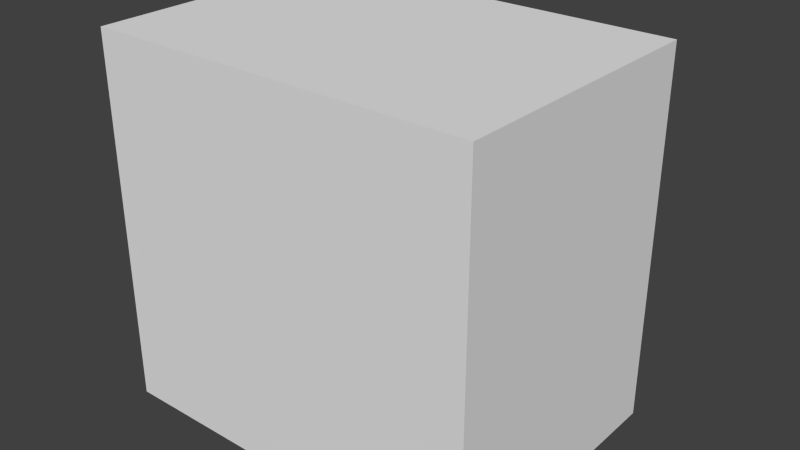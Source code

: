 # Source: Oven.blend  (saved by Blender 2.73.0; exported with 4.5.12 LTS)
import bpy
from mathutils import Matrix  # noqa: F401  (used for matrix-valued properties, if any)

bpy.ops.wm.read_factory_settings(use_empty=True)
scene = bpy.context.scene
scene.name = 'Scene'

# ---- collections
col_collection_1 = bpy.data.collections.new('Collection 1'); scene.collection.children.link(col_collection_1)

# ---- world
world_world = bpy.data.worlds.new('World'); scene.world = world_world
world_world.color = (0.05088, 0.05088, 0.05088)
world_world.use_sun_shadow = False
world_world.sun_shadow_jitter_overblur = 0.0
world_world.cycles.sampling_method = 'MANUAL'
world_world.cycles.sample_map_resolution = 256

# ---- meshes
me_cube_002 = bpy.data.meshes.new('Cube.002')
me_cube_002.from_pydata([(-1.0, -1.0, 1.0), (-1.0, 1.0, 1.0), (-1.0, 1.0, -1.0), (-1.0, -1.0, -1.0), (1.0, -1.0, 1.0), (1.0, -1.0, -1.0), (1.0, 1.0, 1.0), (-0.9, 1.0, -0.889), (0.9, 1.0, -0.889), (0.9, 1.0, 0.651), (1.0, 1.0, -1.0), (-0.9, 1.0, 0.651), (-0.9, -0.84, 0.651), (-0.9, -0.84, -0.889), (0.9, -0.84, -0.889), (0.9, -0.84, 0.651)], [], [(0, 1, 2, 3), (4, 0, 3, 5), (4, 6, 1, 0), (2, 7, 8, 9, 6, 10), (2, 1, 6, 9, 11, 7), (3, 2, 10, 5), (6, 4, 5, 10), (7, 11, 12, 13), (8, 7, 13, 14), (15, 14, 13, 12), (11, 9, 15, 12), (9, 8, 14, 15)])
_uv = me_cube_002.uv_layers.new(name='UVMap')
_uv.uv.foreach_set('vector', [0.0, 0.005996, 1.0, 0.005996, 1.0, -0.994, 0.0, -0.994, 0.0, 0.005996, -1.0, 0.005996, -1.0, -0.994, 0.0, -0.994, 0.0, 0.0, 0.0, 1.0, -1.0, 1.0, -1.0, 0.0, 0.0, 0.005996, 0.05, 0.06147, 0.95, 0.06147, 0.95, 0.8315, 1.0, 1.006, 1.0, 0.005996, 0.0, 0.005996, 0.0, 1.006, 1.0, 1.006, 0.95, 0.8315, 0.05, 0.8315, 0.05, 0.06147, 0.0, 0.0, 0.0, 1.0, 1.0, 1.0, 1.0, 0.0, 0.0, 0.005996, -1.0, 0.005996, -1.0, -0.994, 0.0, -0.994, 0.0, 0.06147, 0.0, 0.8315, -0.92, 0.8315, -0.92, 0.06147, 0.95, 0.0, 0.05, 0.0, 0.05, -0.92, 0.95, -0.92, 0.95, 0.8315, 0.95, 0.06147, 0.05, 0.06147, 0.05, 0.8315, 0.05, 0.0, 0.95, 0.0, 0.95, -0.92, 0.05, -0.92, 0.0, 0.8315, 0.0, 0.06147, -0.92, 0.06147, -0.92, 0.8315])
me_cube_002.use_remesh_preserve_volume = False
me_cube_002.use_remesh_preserve_attributes = False
me_cube_002.use_mirror_vertex_groups = False
me_cube_002.update()
me_cube_004 = bpy.data.meshes.new('Cube.004')
me_cube_004.from_pydata([(-1.0, -1.0, 0.4286), (-1.0, 1.0, 0.4286), (1.0, 1.0, 0.4286), (1.0, -1.0, 0.4286), (-1.0, -1.0, 2.429), (-1.0, 1.0, 2.429), (1.0, 1.0, 2.429), (1.0, -1.0, 2.429)], [], [(4, 5, 1, 0), (5, 6, 2, 1), (6, 7, 3, 2), (7, 4, 0, 3), (0, 1, 2, 3), (7, 6, 5, 4)])
_uv = me_cube_004.uv_layers.new(name='UVMap')
_uv.uv.foreach_set('vector', [0.115, 0.5709, 1.115, 0.5709, 1.115, -0.4291, 0.115, -0.4291, 0.0, 0.5709, 1.0, 0.5709, 1.0, -0.4291, 0.0, -0.4291, 0.115, 0.5709, -0.885, 0.5709, -0.885, -0.4291, 0.115, -0.4291, 0.0, 0.5709, -1.0, 0.5709, -1.0, -0.4291, 0.0, -0.4291, 0.0, 0.115, 0.0, 1.115, 1.0, 1.115, 1.0, 0.115, 0.0, 0.115, 0.0, 1.115, -1.0, 1.115, -1.0, 0.115])
me_cube_004.use_remesh_preserve_volume = False
me_cube_004.use_remesh_preserve_attributes = False
me_cube_004.use_mirror_vertex_groups = False
me_cube_004.update()
me_cube_003 = bpy.data.meshes.new('Cube.003')
me_cube_003.from_pydata([(-1.0, -1.0, 2.0), (-1.0, 1.0, 2.0), (-1.0, 1.0, 0.0), (-1.0, -1.0, 0.0), (-0.8, -1.0, 0.3), (-0.8, -1.0, 1.7), (0.8, -1.0, 1.7), (1.0, -1.0, 2.0), (1.0, -1.0, 0.0), (0.8, -1.0, 0.3), (1.0, 1.0, 2.0), (-0.8, 1.0, 0.3), (0.8, 1.0, 0.3), (0.8, 1.0, 1.7), (1.0, 1.0, 0.0), (-0.8, 1.0, 1.7)], [], [(0, 1, 2, 3), (3, 4, 5, 6, 7, 0), (3, 8, 7, 6, 9, 4), (7, 10, 1, 0), (2, 11, 12, 13, 10, 14), (2, 1, 10, 13, 15, 11), (3, 2, 14, 8), (10, 7, 8, 14), (5, 4, 11, 15), (6, 5, 15, 13), (4, 9, 12, 11), (13, 12, 9, 6)])
_uv = me_cube_003.uv_layers.new(name='UVMap')
_uv.uv.foreach_set('vector', [0.115, 0.3566, 1.115, 0.3566, 1.115, -0.6434, 0.115, -0.6434, 0.0, 0.3566, 0.1, 0.5066, 0.1, 1.207, 0.9, 1.207, 1.0, 1.357, 0.0, 1.357, 0.0, 0.3566, 1.0, 0.3566, 1.0, 1.357, 0.9, 1.207, 0.9, 0.5066, 0.1, 0.5066, 0.0, 0.115, 0.0, 1.115, -1.0, 1.115, -1.0, 0.115, 0.0, 0.3566, 0.1, 0.5066, 0.9, 0.5066, 0.9, 1.207, 1.0, 1.357, 1.0, 0.3566, 0.0, 0.3566, 0.0, 1.357, 1.0, 1.357, 0.9, 1.207, 0.1, 1.207, 0.1, 0.5066, 0.0, 0.115, 0.0, 1.115, 1.0, 1.115, 1.0, 0.115, 0.115, 0.3566, -0.885, 0.3566, -0.885, -0.6434, 0.115, -0.6434, 0.115, 0.2066, 0.115, -0.4934, 1.115, -0.4934, 1.115, 0.2066, 0.9, 0.115, 0.1, 0.115, 0.1, 1.115, 0.9, 1.115, 0.1, 0.115, 0.9, 0.115, 0.9, 1.115, 0.1, 1.115, 0.115, 0.2066, 0.115, -0.4934, -0.885, -0.4934, -0.885, 0.2066])
me_cube_003.use_remesh_preserve_volume = False
me_cube_003.use_remesh_preserve_attributes = False
me_cube_003.use_mirror_vertex_groups = False
me_cube_003.update()
me_cylinder_002 = bpy.data.meshes.new('Cylinder.002')
me_cylinder_002.from_pydata([(3.761, 24.84, -1.0), (3.761, 24.84, 1.0), (3.957, 24.82, 1.0), (3.957, 24.82, -1.0), (4.317, 24.67, -1.0), (3.566, 24.82, -1.0), (3.566, 24.82, 1.0), (4.144, 24.76, 1.0), (4.144, 24.76, -1.0), (3.379, 24.76, -1.0), (3.379, 24.76, 1.0), (4.317, 24.67, 1.0), (2.93, 24.39, -1.0), (3.206, 24.67, -1.0), (3.206, 24.67, 1.0), (3.054, 24.54, 1.0), (4.761, 23.84, 1.0), (4.469, 24.54, 1.0), (4.469, 24.54, -1.0), (3.379, 22.91, -1.0), (3.054, 24.54, -1.0), (2.781, 24.03, 1.0), (3.566, 22.86, 1.0), (4.685, 24.22, 1.0), (4.593, 24.39, -1.0), (4.593, 24.39, 1.0), (4.593, 23.28, -1.0), (2.781, 23.64, -1.0), (3.0, 24.48, 0.8159), (2.838, 24.22, 1.0), (4.317, 23.0, 1.0), (4.742, 24.03, 1.0), (4.742, 24.03, -1.0), (4.685, 24.22, -1.0), (3.957, 22.86, -1.0), (3.054, 23.13, -1.0), (2.781, 24.03, -1.0), (2.93, 24.39, 0.8112), (2.93, 24.39, -0.9221), (3.0, 24.48, -0.9174), (3.0, 24.48, -0.8159), (2.93, 24.39, -0.8112), (3.0, 24.48, 0.9174), (2.93, 24.39, 1.0), (2.781, 24.03, 0.9321), (2.838, 24.22, 0.9283), (2.838, 24.22, 0.9283), (3.054, 23.13, 1.0), (3.957, 22.86, 1.0), (4.685, 23.45, 1.0), (4.761, 23.84, -1.0), (4.742, 23.64, -1.0), (3.761, 22.84, -1.0), (4.317, 23.0, -1.0), (3.206, 23.0, -1.0), (2.93, 23.28, -1.0), (2.761, 23.84, -1.0), (2.838, 24.22, -1.0), (2.838, 24.22, -0.8051), (2.838, 24.22, 0.8051), (2.93, 24.39, -0.8112), (2.838, 24.22, -0.9283), (2.93, 24.39, 0.8112), (3.0, 24.84, 0.8667), (3.0, 24.82, 0.8797), (3.0, 24.76, 0.8922), (3.0, 24.67, 0.9037), (3.0, 24.54, 0.9138), (3.0, 24.54, 0.8195), (3.0, 24.67, 0.8296), (3.0, 24.76, 0.8412), (3.0, 24.82, 0.8537), (2.93, 24.39, 0.9221), (1.0, 24.22, 0.9283), (1.0, 24.03, 0.9321), (2.761, 23.84, 0.9333), (2.761, 23.84, 1.0), (1.0, 24.39, 0.9221), (2.781, 23.64, 1.0), (3.206, 23.0, 1.0), (3.761, 22.84, 1.0), (4.144, 22.91, 1.0), (4.469, 23.13, 1.0), (4.742, 23.64, 1.0), (4.685, 23.45, -1.0), (3.566, 22.86, -1.0), (4.469, 23.13, -1.0), (4.144, 22.91, -1.0), (3.379, 22.91, 1.0), (2.93, 23.28, 0.8112), (2.93, 23.28, -0.8112), (2.93, 23.28, -0.8112), (3.0, 23.2, -0.8159), (3.0, 23.2, -0.9174), (2.93, 23.28, -0.9221), (2.93, 23.28, -0.9221), (2.838, 23.45, -1.0), (2.761, 23.84, -0.9333), (2.78, 23.65, -0.9321), (2.761, 23.84, -0.9333), (2.78, 24.02, -0.9321), (2.781, 24.03, -0.9321), (2.835, 24.21, -0.9284), (2.781, 24.03, 0.8013), (2.838, 24.22, -0.8051), (2.831, 24.2, -0.8047), (1.0, 24.22, 0.8051), (1.0, 24.39, 0.8112), (1.0, 24.54, 0.8195), (1.0, 24.82, 0.8537), (1.0, 24.84, 0.8667), (1.0, 24.82, 0.8797), (1.0, 24.76, 0.8922), (1.0, 24.67, 0.9037), (1.0, 24.54, 0.9138), (1.0, 24.67, 0.8296), (1.0, 24.76, 0.8412), (1.0, 24.03, 0.8013), (1.0, 23.84, 0.8), (1.0, 23.64, 0.8013), (1.0, 23.45, 0.8051), (1.0, 23.28, 0.8112), (1.0, 23.13, 0.8195), (1.0, 23.0, 0.8296), (1.0, 22.91, 0.8412), (1.0, 22.86, 0.8537), (1.0, 22.84, 0.8667), (1.0, 22.86, 0.8797), (1.0, 22.91, 0.8922), (1.0, 23.0, 0.9037), (1.0, 23.13, 0.9138), (1.0, 23.28, 0.9221), (1.0, 23.45, 0.9283), (1.0, 23.64, 0.9321), (1.0, 23.84, 0.9333), (2.781, 23.64, 0.9321), (2.93, 23.28, 1.0), (4.593, 23.28, 1.0), (3.0, 23.2, 0.8159), (2.93, 23.28, 0.8112), (2.93, 23.28, -0.8112), (2.93, 23.28, -0.9221), (2.781, 23.64, -0.9321), (2.835, 23.46, -0.9284), (2.838, 23.45, -0.9283), (2.926, 23.29, -0.9224), (2.838, 23.45, -0.9283), (2.781, 24.03, -0.9321), (2.781, 24.03, -0.9321), (2.781, 24.03, -0.8013), (2.761, 23.84, 0.8), (2.781, 24.03, 0.8013), (2.781, 23.64, 0.8013), (2.761, 23.84, 0.8), (2.838, 23.45, 0.8051), (2.781, 23.64, 0.8013), (2.838, 23.45, 0.8051), (3.0, 23.13, 0.8195), (3.0, 23.0, 0.8296), (3.0, 22.91, 0.8412), (3.0, 22.86, 0.8537), (3.0, 22.84, 0.8667), (3.0, 22.86, 0.8797), (3.0, 22.91, 0.8922), (3.0, 23.0, 0.9037), (3.0, 23.13, 0.9138), (2.93, 23.28, 0.9221), (3.0, 23.2, 0.9174), (2.838, 23.45, 0.9283), (2.838, 23.45, 1.0), (2.92, 23.3, -0.8106), (2.781, 24.03, -0.8013), (2.781, 24.03, -0.8013), (2.779, 24.01, -0.8011), (2.761, 23.84, -0.8), (2.761, 23.84, -0.8), (2.838, 23.45, -0.8051), (2.838, 23.45, -0.8051), (2.781, 23.64, -0.8013), (2.779, 23.66, -0.8011), (2.761, 23.84, -0.8), (2.831, 23.47, -0.8047), (2.781, 23.64, -0.8013), (3.0, 24.84, -0.8667), (1.0, 24.84, -0.8667), (1.0, 24.82, -0.8537), (3.0, 24.82, -0.8537), (3.0, 24.76, -0.8412), (3.0, 24.67, -0.8296), (3.0, 24.54, -0.8195), (3.0, 24.54, -0.9138), (3.0, 24.67, -0.9037), (3.0, 24.76, -0.8922), (3.0, 24.82, -0.8797), (1.0, 24.82, -0.8797), (1.0, 24.76, -0.8922), (1.0, 24.67, -0.9037), (1.0, 24.54, -0.9138), (1.0, 24.39, -0.9221), (1.0, 24.22, -0.9283), (1.0, 24.03, -0.9321), (1.0, 23.84, -0.9333), (1.0, 23.64, -0.9321), (1.0, 23.45, -0.9283), (1.0, 23.28, -0.9221), (1.0, 23.13, -0.9138), (1.0, 23.0, -0.9037), (1.0, 22.91, -0.8922), (1.0, 22.86, -0.8797), (1.0, 22.84, -0.8667), (1.0, 22.86, -0.8537), (1.0, 22.91, -0.8412), (1.0, 23.0, -0.8296), (1.0, 23.13, -0.8195), (1.0, 23.28, -0.8112), (1.0, 23.45, -0.8051), (1.0, 23.64, -0.8013), (1.0, 23.84, -0.8), (1.0, 24.03, -0.8013), (1.0, 24.22, -0.8051), (1.0, 24.39, -0.8112), (1.0, 24.54, -0.8195), (1.0, 24.67, -0.8296), (1.0, 24.76, -0.8412), (3.0, 23.13, -0.9138), (3.0, 23.0, -0.9037), (3.0, 22.91, -0.8922), (3.0, 22.86, -0.8797), (3.0, 22.84, -0.8667), (3.0, 22.86, -0.8537), (3.0, 22.91, -0.8412), (3.0, 23.0, -0.8296), (3.0, 23.13, -0.8195)], [], [(0, 1, 2, 3), (5, 6, 1, 0), (80, 48, 81, 30, 82, 137, 49, 83, 16, 31, 23, 25, 17, 11, 7, 2, 1, 6, 10, 14, 15, 43, 29, 21, 76, 78, 169, 136, 47, 79, 88, 22), (3, 2, 7, 8), (8, 4, 18, 24, 33, 32, 50, 51, 84, 26, 86, 53, 87, 34, 52, 85, 19, 54, 35, 55, 96, 27, 56, 36, 57, 12, 20, 13, 9, 5, 0, 3), (9, 10, 6, 5), (8, 7, 11, 4), (13, 14, 10, 9), (4, 11, 17, 18), (20, 15, 14, 13), (18, 17, 25, 24), (41, 37, 62, 28, 42, 72, 43, 15, 20, 12, 38, 39, 40), (24, 25, 23, 33), (44, 21, 29, 45, 46), (32, 31, 16, 50), (33, 23, 31, 32), (58, 59, 37, 41, 60), (57, 61, 38, 12), (63, 64, 65, 66, 67, 42, 28, 68, 69, 70, 71), (45, 29, 43, 72), (46, 73, 74, 44), (75, 76, 21, 44), (72, 77, 73, 46, 45), (50, 16, 83, 51), (34, 48, 80, 52), (19, 88, 79, 54), (54, 79, 47, 35), (55, 35, 47, 136, 166, 167, 138, 89, 90, 91, 92, 93, 94, 95), (97, 56, 27, 98), (56, 99, 100, 36), (36, 101, 102, 57), (103, 59, 58, 104, 105), (59, 106, 107, 62, 37), (61, 57, 102), (62, 107, 108, 68, 28), (71, 109, 110, 63), (63, 110, 111, 64), (64, 111, 112, 65), (65, 112, 113, 66), (66, 113, 114, 67), (42, 67, 114, 77, 72), (68, 108, 115, 69), (69, 115, 116, 70), (70, 116, 109, 71), (111, 110, 109, 116, 115, 108, 107, 106, 117, 118, 119, 120, 121, 122, 123, 124, 125, 126, 127, 128, 129, 130, 131, 132, 133, 134, 74, 73, 77, 114, 113, 112), (44, 74, 134, 75), (135, 78, 76, 75), (52, 80, 22, 85), (87, 81, 48, 34), (53, 30, 81, 87), (86, 82, 30, 53), (51, 83, 49, 84), (84, 49, 137, 26), (85, 22, 88, 19), (26, 137, 82, 86), (90, 89, 139, 140), (55, 95, 141), (142, 27, 96, 143), (144, 96, 55, 145, 146), (99, 56, 97), (27, 142, 98), (147, 36, 100, 148), (101, 36, 147), (149, 103, 105), (103, 117, 106, 59), (150, 118, 117, 103, 151), (152, 119, 118, 150, 153), (154, 120, 119, 152, 155), (139, 121, 120, 154, 156), (157, 122, 121, 139, 89, 138), (158, 123, 122, 157), (159, 124, 123, 158), (160, 125, 124, 159), (161, 126, 125, 160), (162, 127, 126, 161), (163, 128, 127, 162), (164, 129, 128, 163), (165, 130, 129, 164), (166, 131, 130, 165, 167), (168, 132, 131, 166), (135, 133, 132, 168), (75, 134, 133, 135), (168, 169, 78, 135), (139, 156, 170, 140), (145, 55, 141), (143, 96, 144), (103, 149, 171, 151), (150, 151, 171, 172, 173), (152, 153, 179, 178, 155), (150, 174, 175, 153), (167, 165, 164, 163, 162, 161, 160, 159, 158, 157, 138), (166, 136, 169, 168), (156, 176, 177, 170), (174, 150, 173), (153, 175, 180, 179), (176, 156, 154, 155, 181), (155, 178, 182, 181), (183, 184, 185, 186), (183, 186, 187, 188, 189, 40, 39, 190, 191, 192, 193), (193, 194, 184, 183), (185, 184, 194, 195, 196, 197, 198, 199, 200, 201, 202, 203, 204, 205, 206, 207, 208, 209, 210, 211, 212, 213, 214, 215, 216, 217, 218, 219, 220, 221, 222, 223), (186, 185, 223, 187), (187, 223, 222, 188), (188, 222, 221, 189), (189, 221, 220, 60, 41, 40), (38, 198, 197, 190, 39), (190, 197, 196, 191), (191, 196, 195, 192), (192, 195, 194, 193), (61, 199, 198, 38), (148, 200, 199, 61, 102, 101, 147), (99, 97, 201, 200, 148, 100), (142, 202, 201, 97, 98), (146, 203, 202, 142, 143, 144), (94, 204, 203, 146, 145, 141, 95), (93, 224, 205, 204, 94), (225, 206, 205, 224), (226, 207, 206, 225), (227, 208, 207, 226), (228, 209, 208, 227), (229, 210, 209, 228), (230, 211, 210, 229), (231, 212, 211, 230), (232, 213, 212, 231), (91, 214, 213, 232, 92), (177, 215, 214, 91, 90, 140, 170), (182, 216, 215, 177, 176, 181), (180, 217, 216, 182, 178, 179), (172, 218, 217, 180, 175, 174, 173), (104, 219, 218, 172, 171, 149, 105), (60, 220, 219, 104, 58), (92, 232, 231, 230, 229, 228, 227, 226, 225, 224, 93)])
_uv = me_cylinder_002.uv_layers.new(name='UVMap')
_uv.uv.foreach_set('vector', [0.3807, 0.8566, 0.3807, 1.857, 0.4783, 1.857, 0.4783, 0.8566, 0.2832, 0.8566, 0.2832, 1.857, 0.3807, 1.857, 0.3807, 0.8566, 0.3807, 0.03319, 0.4783, 0.0428, 0.5721, 0.07125, 0.6585, 0.1175, 0.7343, 0.1796, 0.7964, 0.2554, 0.8427, 0.3419, 0.8711, 0.4356, 0.8807, 0.5332, 0.8711, 0.6307, 0.8427, 0.7245, 0.7964, 0.811, 0.7343, 0.8867, 0.6585, 0.9489, 0.5721, 0.9951, 0.4783, 1.024, 0.3807, 1.033, 0.2832, 1.024, 0.1894, 0.9951, 0.1029, 0.9489, 0.02716, 0.8867, -0.03502, 0.811, -0.08123, 0.7245, -0.1097, 0.6307, -0.1193, 0.5332, -0.1097, 0.4356, -0.08123, 0.3419, -0.03502, 0.2554, 0.02716, 0.1796, 0.1029, 0.1175, 0.1894, 0.07125, 0.2832, 0.0428, 0.4783, 0.8566, 0.4783, 1.857, 0.5721, 1.857, 0.5721, 0.8566, 0.5721, 0.9951, 0.6585, 0.9489, 0.7343, 0.8867, 0.7964, 0.811, 0.8427, 0.7245, 0.8711, 0.6307, 0.8807, 0.5332, 0.8711, 0.4356, 0.8427, 0.3418, 0.7964, 0.2554, 0.7343, 0.1796, 0.6585, 0.1175, 0.5721, 0.07125, 0.4783, 0.0428, 0.3807, 0.03319, 0.2832, 0.0428, 0.1894, 0.07125, 0.1029, 0.1175, 0.02716, 0.1796, -0.03502, 0.2554, -0.08123, 0.3419, -0.1097, 0.4356, -0.1193, 0.5332, -0.1097, 0.6307, -0.08123, 0.7245, -0.03502, 0.811, 0.02716, 0.8867, 0.1029, 0.9489, 0.1894, 0.9951, 0.2832, 1.024, 0.3807, 1.033, 0.4783, 1.024, 0.1894, 0.8566, 0.1894, 1.857, 0.2832, 1.857, 0.2832, 0.8566, 0.5721, 0.8566, 0.5721, 1.857, 0.6585, 1.857, 0.6585, 0.8566, 0.1029, 0.8566, 0.1029, 1.857, 0.1894, 1.857, 0.1894, 0.8566, 0.6585, 0.8566, 0.6585, 1.857, 0.7343, 1.857, 0.7343, 0.8566, 0.02716, 0.8566, 0.02716, 1.857, 0.1029, 1.857, 0.1029, 0.8566, 0.8867, 0.8566, 0.8867, 1.857, 0.811, 1.857, 0.811, 0.8566, 0.811, 0.951, 0.811, 1.762, 0.811, 1.762, 0.8537, 1.765, 0.8537, 1.815, 0.811, 1.818, 0.811, 1.857, 0.8867, 1.857, 0.8867, 0.8566, 0.811, 0.8566, 0.811, 0.8956, 0.8537, 0.8979, 0.8537, 0.9487, 0.811, 0.8566, 0.811, 1.857, 0.7245, 1.857, 0.7245, 0.8566, 0.6307, 0.8227, 0.6307, 0.8566, 0.7245, 0.8566, 0.7245, 0.8208, 0.7245, 0.8208, 0.6307, 0.8566, 0.6307, 1.857, 0.5332, 1.857, 0.5332, 0.8566, 0.7245, 0.8566, 0.7245, 1.857, 0.6307, 1.857, 0.6307, 0.8566, 0.7245, 0.9541, 0.7245, 1.759, 0.811, 1.762, 0.811, 0.951, 0.811, 0.951, 0.7245, 0.8566, 0.7245, 0.8925, 0.811, 0.8956, 0.811, 0.8566, 0.03319, 0.79, 0.02358, 0.7965, -0.004868, 0.8027, -0.05107, 0.8085, -0.1133, 0.8135, -0.1463, 0.8154, -0.1463, 0.7646, -0.1133, 0.7664, -0.05107, 0.7715, -0.004868, 0.7772, 0.02358, 0.7835, 0.7245, 0.8208, 0.7245, 0.8566, 0.811, 0.8566, 0.811, 0.8177, 0.9188, 0.7245, -1.431e-06, 0.7245, -1.431e-06, 0.6307, 0.8903, 0.6307, 0.5332, 0.8233, 0.5332, 0.8566, 0.6307, 0.8566, 0.6307, 0.8227, 0.965, 0.811, -1.431e-06, 0.811, -1.431e-06, 0.7245, 0.9188, 0.7245, 0.9188, 0.7245, 0.5332, 0.8566, 0.5332, 1.857, 0.4356, 1.857, 0.4356, 0.8566, 0.4783, 0.8566, 0.4783, 1.857, 0.3807, 1.857, 0.3807, 0.8566, 0.1894, 0.8566, 0.1894, 1.857, 0.1029, 1.857, 0.1029, 0.8566, 0.1029, 0.8566, 0.1029, 1.857, 0.02716, 1.857, 0.02716, 0.8566, 0.2554, 0.8566, 0.1796, 0.8566, 0.1796, 1.857, 0.2554, 1.857, 0.2554, 1.818, 0.2127, 1.815, 0.2127, 1.765, 0.2554, 1.762, 0.2554, 0.951, 0.2554, 0.951, 0.2127, 0.9487, 0.2127, 0.8979, 0.2554, 0.8956, 0.2554, 0.8956, 0.5332, 0.89, 0.5332, 0.8566, 0.4356, 0.8566, 0.4393, 0.8906, 0.5332, 0.8566, 0.5332, 0.89, 0.6271, 0.8906, 0.6307, 0.8566, 0.6307, 0.8566, 0.6307, 0.8906, 0.7208, 0.8924, 0.7245, 0.8566, 0.6307, 0.7573, 0.7245, 0.7592, 0.7245, -0.0459, 0.7245, -0.0459, 0.7144, -0.0457, 0.9188, 0.7245, -1.431e-06, 0.7245, -1.431e-06, 0.811, 0.965, 0.811, 0.965, 0.811, 0.7245, 0.8925, 0.7245, 0.8566, 0.7208, 0.8924, 0.965, 0.811, -1.431e-06, 0.811, -1.431e-06, 0.8867, 1.0, 0.8867, 1.0, 0.8537, 1.0, 0.02358, -1.431e-06, 0.02358, -1.431e-06, 0.03319, 1.0, 0.03319, 1.0, 0.03319, -1.431e-06, 0.03319, -1.431e-06, 0.02358, 1.0, 0.02358, 1.0, 0.02358, -1.431e-06, 0.02358, -1.431e-06, -0.004868, 1.0, -0.004868, 1.0, 0.9951, -1.431e-06, 0.9951, -1.431e-06, 0.9489, 1.0, 0.9489, 1.0, 0.9489, -1.431e-06, 0.9489, -1.431e-06, 0.8867, 1.0, 0.8867, 1.0, 0.8537, 1.0, 0.8867, -1.431e-06, 0.8867, -1.431e-06, 0.811, 0.965, 0.811, 1.0, 0.8867, -1.431e-06, 0.8867, -1.431e-06, 0.9489, 1.0, 0.9489, 1.0, 0.9489, -1.431e-06, 0.9489, -1.431e-06, 0.9951, 1.0, 0.9951, 1.0, 0.9951, -1.431e-06, 0.9951, -1.431e-06, 1.024, 1.0, 1.024, 0.02358, 0.7965, 0.03319, 0.79, 0.02358, 0.7835, -0.004868, 0.7772, -0.05107, 0.7715, -0.1133, 0.7664, -0.189, 0.7623, -0.2755, 0.7592, -0.3693, 0.7573, -0.4668, 0.7566, -0.5644, 0.7573, -0.6581, 0.7592, -0.7446, 0.7623, -0.8204, 0.7664, -0.8825, 0.7715, -0.9287, 0.7772, -0.9572, 0.7835, -0.9668, 0.79, -0.9572, 0.7965, -0.9287, 0.8027, -0.8825, 0.8085, -0.8204, 0.8135, -0.7446, 0.8177, -0.6581, 0.8208, -0.5644, 0.8227, -0.4668, 0.8233, -0.3693, 0.8227, -0.2755, 0.8208, -0.189, 0.8177, -0.1133, 0.8135, -0.05107, 0.8085, -0.004868, 0.8027, 0.8903, 0.6307, -1.431e-06, 0.6307, -1.431e-06, 0.5332, 0.8807, 0.5332, 0.4356, 0.8227, 0.4356, 0.8566, 0.5332, 0.8566, 0.5332, 0.8233, 0.3807, 0.8566, 0.3807, 1.857, 0.2832, 1.857, 0.2832, 0.8566, 0.5721, 0.8566, 0.5721, 1.857, 0.4783, 1.857, 0.4783, 0.8566, 0.6585, 0.8566, 0.6585, 1.857, 0.5721, 1.857, 0.5721, 0.8566, 0.7343, 0.8566, 0.7343, 1.857, 0.6585, 1.857, 0.6585, 0.8566, 0.4356, 0.8566, 0.4356, 1.857, 0.3419, 1.857, 0.3418, 0.8566, 0.3418, 0.8566, 0.3419, 1.857, 0.2554, 1.857, 0.2554, 0.8566, 0.2832, 0.8566, 0.2832, 1.857, 0.1894, 1.857, 0.1894, 0.8566, 0.2554, 0.8566, 0.2554, 1.857, 0.1796, 1.857, 0.1796, 0.8566, 0.965, 0.2554, 0.965, 0.2554, 0.965, 0.2554, 0.965, 0.2554, 0.965, 0.2554, 0.965, 0.2554, 0.965, 0.2554, 0.4356, 0.8906, 0.4356, 0.8566, 0.3419, 0.8566, 0.3456, 0.8924, 0.3419, 0.8925, 0.3419, 0.8566, 0.2554, 0.8566, 0.2591, 0.8955, 0.3419, 0.8925, 0.8807, 0.5332, 0.8807, 0.5332, 0.8807, 0.5332, 0.4356, 0.8566, 0.4356, 0.8906, 0.4393, 0.8906, 0.6307, 0.8906, 0.6307, 0.8566, 0.6271, 0.8906, 0.6307, 0.8906, 0.8903, 0.6307, 0.8903, 0.6307, 0.8903, 0.6307, 0.6307, 0.956, 0.6307, 1.757, 0.7144, 0.9543, 0.8903, 0.6307, -1.431e-06, 0.6307, -1.431e-06, 0.7245, 0.9188, 0.7245, 0.8807, 0.5332, -1.431e-06, 0.5332, -1.431e-06, 0.6307, 0.8903, 0.6307, 0.8903, 0.6307, 0.8903, 0.4356, -1.431e-06, 0.4356, -1.431e-06, 0.5332, 0.8807, 0.5332, 0.8807, 0.5332, 0.9188, 0.3419, -1.431e-06, 0.3419, -1.431e-06, 0.4356, 0.8903, 0.4356, 0.8903, 0.4356, 0.965, 0.2554, -1.431e-06, 0.2554, -1.431e-06, 0.3419, 0.9188, 0.3419, 0.9188, 0.3419, 1.0, 0.1796, -1.431e-06, 0.1796, -1.431e-06, 0.2554, 0.965, 0.2554, 0.965, 0.2554, 1.0, 0.2127, 1.0, 0.1175, -1.431e-06, 0.1175, -1.431e-06, 0.1796, 1.0, 0.1796, 1.0, 0.07125, -1.431e-06, 0.07125, -1.431e-06, 0.1175, 1.0, 0.1175, 1.0, 0.0428, -1.431e-06, 0.0428, -1.431e-06, 0.07125, 1.0, 0.07125, 1.0, 0.03319, -1.431e-06, 0.03319, -1.431e-06, 0.0428, 1.0, 0.0428, 1.0, 0.0428, -1.431e-06, 0.0428, -1.431e-06, 0.03319, 1.0, 0.03319, 1.0, 0.07125, -1.431e-06, 0.07125, -1.431e-06, 0.0428, 1.0, 0.0428, 1.0, 0.1175, -1.431e-06, 0.1175, -1.431e-06, 0.07125, 1.0, 0.07125, 1.0, 0.1796, -1.431e-06, 0.1796, -1.431e-06, 0.1175, 1.0, 0.1175, 0.965, 0.2554, -1.431e-06, 0.2554, -1.431e-06, 0.1796, 1.0, 0.1796, 1.0, 0.2127, 0.9188, 0.3419, -1.431e-06, 0.3419, -1.431e-06, 0.2554, 0.965, 0.2554, 0.8903, 0.4356, -1.431e-06, 0.4356, -1.431e-06, 0.3419, 0.9188, 0.3419, 0.8807, 0.5332, -1.431e-06, 0.5332, -1.431e-06, 0.4356, 0.8903, 0.4356, 0.3419, 0.8208, 0.3419, 0.8566, 0.4356, 0.8566, 0.4356, 0.8227, 0.2554, 0.7623, 0.3419, 0.7592, 0.2645, -0.04866, 0.2554, -0.04898, 0.2591, 0.8955, 0.2554, 0.8566, 0.2554, 0.8956, 0.3456, 0.8924, 0.3419, 0.8566, 0.3419, 0.8925, 0.6307, 0.7573, 0.6307, -0.044, 0.6307, -0.044, 0.6307, 0.7573, 0.5332, 0.7566, 0.6307, 0.7573, 0.6307, -0.044, 0.6307, -0.044, 0.62, -0.04393, 0.4356, 0.7573, 0.5332, 0.7566, 0.4464, -0.04393, 0.4356, -0.044, 0.4356, 0.7573, 0.8807, 0.5332, 0.8807, 0.5332, 0.8807, 0.5332, 0.8807, 0.5332, 0.2127, 0.8154, 0.1796, 0.8135, 0.1175, 0.8085, 0.07125, 0.8027, 0.0428, 0.7965, 0.03319, 0.79, 0.0428, 0.7835, 0.07125, 0.7772, 0.1175, 0.7715, 0.1796, 0.7664, 0.2127, 0.7646, 0.2554, 0.8177, 0.2554, 0.8566, 0.3419, 0.8566, 0.3419, 0.8208, 0.3419, 0.7592, 0.3419, -0.0459, 0.3418, -0.0459, 0.2645, -0.04866, 0.5332, 0.9566, 0.5332, 1.757, 0.62, 0.9561, 0.5332, 0.7566, 0.5332, -0.04336, 0.5332, -0.04336, 0.4464, -0.04393, 0.3419, 0.9541, 0.3419, 1.759, 0.3419, 1.759, 0.4356, 1.757, 0.352, 0.9543, 0.4356, 0.7573, 0.4356, -0.044, 0.4356, -0.044, 0.352, -0.0457, 4.768e-07, 0.03319, -1.0, 0.03319, -1.0, 0.02358, 4.768e-07, 0.02358, 0.03319, 0.9233, 0.02358, 0.9298, -0.004869, 0.9361, -0.05107, 0.9418, -0.1133, 0.9469, -0.1463, 0.9487, -0.1463, 0.8979, -0.1133, 0.8997, -0.05107, 0.9048, -0.004869, 0.9105, 0.02358, 0.9168, 4.768e-07, 0.02358, -1.0, 0.02358, -1.0, 0.03319, 4.768e-07, 0.03319, 0.02358, 0.9298, 0.03319, 0.9233, 0.02358, 0.9168, -0.004869, 0.9105, -0.05107, 0.9048, -0.1133, 0.8997, -0.189, 0.8956, -0.2755, 0.8925, -0.3693, 0.8906, -0.4668, 0.89, -0.5644, 0.8906, -0.6581, 0.8925, -0.7446, 0.8956, -0.8204, 0.8997, -0.8825, 0.9048, -0.9287, 0.9105, -0.9572, 0.9168, -0.9668, 0.9233, -0.9572, 0.9298, -0.9287, 0.9361, -0.8825, 0.9418, -0.8204, 0.9469, -0.7446, 0.951, -0.6582, 0.9541, -0.5644, 0.956, -0.4668, 0.9566, -0.3693, 0.956, -0.2755, 0.9541, -0.189, 0.951, -0.1133, 0.9469, -0.05107, 0.9418, -0.004869, 0.9361, 4.768e-07, 0.02358, -1.0, 0.02358, -1.0, -0.004869, 4.768e-07, -0.004869, 4.768e-07, 0.9951, -1.0, 0.9951, -1.0, 0.9489, 4.768e-07, 0.9489, 4.768e-07, 0.9489, -1.0, 0.9489, -1.0, 0.8867, 4.768e-07, 0.8867, 4.768e-07, 0.8867, -1.0, 0.8867, -1.0, 0.811, -0.03502, 0.811, -0.03502, 0.811, 4.768e-07, 0.8537, 0.965, 0.811, 0.0, 0.811, 0.0, 0.8867, 1.0, 0.8867, 1.0, 0.8537, 4.768e-07, 0.8867, -1.0, 0.8867, -1.0, 0.9489, 4.768e-07, 0.9489, 4.768e-07, 0.9489, -1.0, 0.9489, -1.0, 0.9951, 4.768e-07, 0.9951, 4.768e-07, 0.9951, -1.0, 0.9951, -1.0, 1.024, 4.768e-07, 1.024, 0.9188, 0.7245, 0.0, 0.7245, 0.0, 0.811, 0.965, 0.811, 0.8903, 0.6307, 0.0, 0.6307, 0.0, 0.7245, 0.9188, 0.7245, 0.9176, 0.7208, 0.8903, 0.6307, 0.8903, 0.6307, 0.8807, 0.5332, 0.8807, 0.5332, 0.0, 0.5332, 0.0, 0.6307, 0.8903, 0.6307, 0.89, 0.6271, 0.8903, 0.4356, 0.0, 0.4356, 0.0, 0.5332, 0.8807, 0.5332, 0.89, 0.4393, 0.9188, 0.3419, 0.0, 0.3419, 0.0, 0.4356, 0.8903, 0.4356, 0.9176, 0.3456, 0.9188, 0.3419, 0.965, 0.2554, 0.0, 0.2554, 0.0, 0.3419, 0.9188, 0.3419, 0.963, 0.2591, 0.965, 0.2554, 0.965, 0.2554, 4.768e-07, 0.2127, 4.768e-07, 0.1796, -1.0, 0.1796, -1.0, 0.2554, -0.03502, 0.2554, 4.768e-07, 0.1175, -1.0, 0.1175, -1.0, 0.1796, 4.768e-07, 0.1796, 4.768e-07, 0.07125, -1.0, 0.07125, -1.0, 0.1175, 4.768e-07, 0.1175, 4.768e-07, 0.0428, -1.0, 0.0428, -1.0, 0.07125, 4.768e-07, 0.07125, 4.768e-07, 0.03319, -1.0, 0.03319, -1.0, 0.0428, 4.768e-07, 0.0428, 4.768e-07, 0.0428, -1.0, 0.0428, -1.0, 0.03319, 4.768e-07, 0.03319, 4.768e-07, 0.07125, -1.0, 0.07125, -1.0, 0.0428, 4.768e-07, 0.0428, 4.768e-07, 0.1175, -1.0, 0.1175, -1.0, 0.07125, 4.768e-07, 0.07125, 4.768e-07, 0.1796, -1.0, 0.1796, -1.0, 0.1175, 4.768e-07, 0.1175, 0.965, 0.2554, 0.0, 0.2554, 0.0, 0.1796, 1.0, 0.1796, 1.0, 0.2127, 0.9188, 0.3418, 0.0, 0.3418, 0.0, 0.2554, 0.965, 0.2554, 0.965, 0.2554, 0.965, 0.2554, 0.9601, 0.2645, 0.8903, 0.4356, 0.0, 0.4356, 0.0, 0.3418, 0.9188, 0.3418, 0.9188, 0.3419, 0.9157, 0.352, 0.8807, 0.5332, 0.0, 0.5332, 0.0, 0.4356, 0.8903, 0.4356, 0.8903, 0.4356, 0.8893, 0.4464, 0.8903, 0.6307, 0.0, 0.6307, 0.0, 0.5332, 0.8807, 0.5332, 0.8807, 0.5332, 0.8807, 0.5332, 0.8893, 0.62, 0.9188, 0.7245, 0.0, 0.7245, 0.0, 0.6307, 0.8903, 0.6307, 0.8903, 0.6307, 0.8903, 0.6307, 0.9157, 0.7144, 0.965, 0.811, 0.0, 0.811, 0.0, 0.7245, 0.9188, 0.7245, 0.9188, 0.7245, 0.2127, 0.9487, 0.1796, 0.9469, 0.1175, 0.9418, 0.07125, 0.9361, 0.0428, 0.9298, 0.03319, 0.9233, 0.0428, 0.9168, 0.07125, 0.9105, 0.1175, 0.9048, 0.1796, 0.8997, 0.2127, 0.8979])
me_cylinder_002.use_remesh_preserve_volume = False
me_cylinder_002.use_remesh_preserve_attributes = False
me_cylinder_002.use_mirror_vertex_groups = False
me_cylinder_002.update()

# ---- objects
ob_base = bpy.data.objects.new('Base', me_cube_002)
ob_glass = bpy.data.objects.new('Glass', me_cube_004)
ob_door = bpy.data.objects.new('Door', me_cube_003)
ob_handle = bpy.data.objects.new('Handle', me_cylinder_002)

# ---- transforms, parenting, visibility, modifiers, constraints
ob_base.location = (0.0, 0.0, 0.01199)
ob_base.scale = (0.35, 0.25, 0.336)
ob_base.lineart.crease_threshold = 0.0
ob_glass.location = (0.0, 0.23, -0.2867)
ob_glass.scale = (0.252, 0.02, 0.1811)
ob_glass.lineart.crease_threshold = 0.0
ob_door.location = (0.0, 0.23, -0.2867)
ob_door.scale = (0.315, 0.02, 0.2587)
ob_door.lineart.crease_threshold = 0.0
ob_handle.location = (1.776e-15, 0.23, -0.2867)
ob_handle.rotation_euler = (1.571, 0.0, 1.571)
ob_handle.scale = (0.02, 0.02, 0.3)
ob_handle.lineart.crease_threshold = 0.0

# ---- collection membership
col_collection_1.objects.link(ob_base)
col_collection_1.objects.link(ob_glass)
col_collection_1.objects.link(ob_door)
col_collection_1.objects.link(ob_handle)

# ---- scene / render settings (as saved in the file)
scene.frame_start = 1; scene.frame_end = 250; scene.frame_set(1)
scene.render.engine = 'BLENDER_EEVEE_NEXT'
scene.render.resolution_percentage = 50
scene.render.dither_intensity = 0.0
scene.cycles.use_denoising = False
scene.cycles.samples = 10
scene.cycles.sampling_pattern = 'TABULATED_SOBOL'
scene.cycles.light_sampling_threshold = 0.0
scene.cycles.use_adaptive_sampling = False
scene.cycles.use_light_tree = False
scene.cycles.blur_glossy = 0.0
scene.cycles.pixel_filter_type = 'GAUSSIAN'
scene.cycles.sample_clamp_indirect = 0.0
scene.view_settings.view_transform = 'Standard'
bpy.context.view_layer.update()

# ---- added for rendering (the .blend has no active camera and no usable light): camera, sun
cam_auto = bpy.data.cameras.new('AutoCamera')
cam_auto.lens = 50.0
cam_auto.sensor_width = 36.0
cam_auto.clip_end = 1000.0
ob_auto_camera = bpy.data.objects.new('AutoCamera', cam_auto)
scene.collection.objects.link(ob_auto_camera)
ob_auto_camera.location = (1.04369, -1.21481, 0.846944)
ob_auto_camera.rotation_euler = (1.09748, -7.21219e-08, 0.694738)
scene.camera = ob_auto_camera
light_auto_sun = bpy.data.lights.new('AutoSun', 'SUN')
light_auto_sun.energy = 3.0
light_auto_sun.angle = 0.0523599
ob_auto_sun = bpy.data.objects.new('AutoSun', light_auto_sun)
scene.collection.objects.link(ob_auto_sun)
ob_auto_sun.rotation_euler = (0.872665, 0.174533, 0.523599)
bpy.context.view_layer.update()

